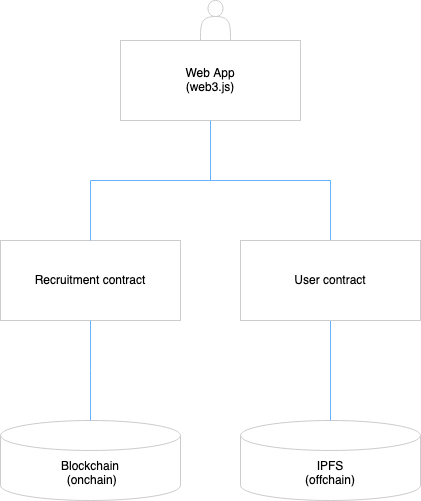

The diagram above was exported from draw.io. Its source (the exported page's mxGraphModel, read from the mxfile embedded in the PNG):
<mxGraphModel dx="1242" dy="733" grid="1" gridSize="10" guides="1" tooltips="1" connect="1" arrows="1" fold="1" page="1" pageScale="1" pageWidth="827" pageHeight="1169" math="0" shadow="0">
  <root>
    <mxCell id="WIyWlLk6GJQsqaUBKTNV-0" />
    <mxCell id="WIyWlLk6GJQsqaUBKTNV-1" parent="WIyWlLk6GJQsqaUBKTNV-0" />
    <mxCell id="AnC9erpGRCPz2Tjbd3Ui-0" value="&lt;div&gt;IPFS&lt;/div&gt;&lt;div&gt;(offchain)&lt;br&gt;&lt;/div&gt;" style="shape=cylinder3;whiteSpace=wrap;html=1;boundedLbl=1;backgroundOutline=1;size=15;strokeColor=#CCCCCC;" parent="WIyWlLk6GJQsqaUBKTNV-1" vertex="1">
      <mxGeometry x="250" y="620" width="180" height="80" as="geometry" />
    </mxCell>
    <mxCell id="AnC9erpGRCPz2Tjbd3Ui-2" value="&lt;div&gt;Blockchain&lt;br&gt;&lt;/div&gt;&amp;nbsp;(onchain)" style="shape=cylinder3;whiteSpace=wrap;html=1;boundedLbl=1;backgroundOutline=1;size=15;strokeColor=#CCCCCC;" parent="WIyWlLk6GJQsqaUBKTNV-1" vertex="1">
      <mxGeometry x="10" y="620" width="180" height="80" as="geometry" />
    </mxCell>
    <mxCell id="AnC9erpGRCPz2Tjbd3Ui-4" value="&lt;div&gt;Recruitment contract&lt;br&gt;&lt;/div&gt;" style="rounded=0;whiteSpace=wrap;html=1;strokeColor=#CCCCCC;" parent="WIyWlLk6GJQsqaUBKTNV-1" vertex="1">
      <mxGeometry x="10" y="440" width="180" height="80" as="geometry" />
    </mxCell>
    <mxCell id="AnC9erpGRCPz2Tjbd3Ui-15" value="" style="endArrow=none;html=1;rounded=0;sketch=0;entryX=0.5;entryY=0;entryDx=0;entryDy=0;exitX=0.5;exitY=1;exitDx=0;exitDy=0;entryPerimeter=0;strokeColor=#66B2FF;" parent="WIyWlLk6GJQsqaUBKTNV-1" source="AnC9erpGRCPz2Tjbd3Ui-17" target="AnC9erpGRCPz2Tjbd3Ui-0" edge="1">
      <mxGeometry width="50" height="50" relative="1" as="geometry">
        <mxPoint x="470" y="780" as="sourcePoint" />
        <mxPoint x="324" y="520" as="targetPoint" />
        <Array as="points">
          <mxPoint x="220" y="380" />
          <mxPoint x="340" y="380" />
        </Array>
      </mxGeometry>
    </mxCell>
    <mxCell id="AnC9erpGRCPz2Tjbd3Ui-16" value="" style="endArrow=none;html=1;rounded=0;sketch=0;entryX=0.5;entryY=1;entryDx=0;entryDy=0;exitX=0.5;exitY=0;exitDx=0;exitDy=0;exitPerimeter=0;strokeColor=#66B2FF;" parent="WIyWlLk6GJQsqaUBKTNV-1" source="AnC9erpGRCPz2Tjbd3Ui-2" target="AnC9erpGRCPz2Tjbd3Ui-4" edge="1">
      <mxGeometry width="50" height="50" relative="1" as="geometry">
        <mxPoint x="180" y="630" as="sourcePoint" />
        <mxPoint x="334" y="530" as="targetPoint" />
        <Array as="points">
          <mxPoint x="100" y="570" />
        </Array>
      </mxGeometry>
    </mxCell>
    <mxCell id="AnC9erpGRCPz2Tjbd3Ui-17" value="Web App&lt;br&gt;&lt;div&gt;(web3.js)&lt;br&gt;&lt;/div&gt;" style="rounded=0;whiteSpace=wrap;html=1;strokeColor=#CCCCCC;" parent="WIyWlLk6GJQsqaUBKTNV-1" vertex="1">
      <mxGeometry x="130" y="240" width="180" height="80" as="geometry" />
    </mxCell>
    <mxCell id="AnC9erpGRCPz2Tjbd3Ui-18" value="" style="shape=actor;whiteSpace=wrap;html=1;strokeColor=#CCCCCC;" parent="WIyWlLk6GJQsqaUBKTNV-1" vertex="1">
      <mxGeometry x="210" y="200" width="30" height="40" as="geometry" />
    </mxCell>
    <mxCell id="z-f2i2Txtpy0EJkoXNRT-0" value="" style="endArrow=none;html=1;rounded=0;sketch=0;entryX=0.5;entryY=0;entryDx=0;entryDy=0;exitX=0.5;exitY=1;exitDx=0;exitDy=0;strokeColor=#66B2FF;" parent="WIyWlLk6GJQsqaUBKTNV-1" source="AnC9erpGRCPz2Tjbd3Ui-17" target="AnC9erpGRCPz2Tjbd3Ui-4" edge="1">
      <mxGeometry width="50" height="50" relative="1" as="geometry">
        <mxPoint x="230" y="330" as="sourcePoint" />
        <mxPoint x="650" y="640" as="targetPoint" />
        <Array as="points">
          <mxPoint x="220" y="380" />
          <mxPoint x="100" y="380" />
        </Array>
      </mxGeometry>
    </mxCell>
    <mxCell id="sRYdcv1GnGRivIFhjN_R-0" value="&lt;div&gt;User contract&lt;br&gt;&lt;/div&gt;" style="rounded=0;whiteSpace=wrap;html=1;strokeColor=#CCCCCC;" vertex="1" parent="WIyWlLk6GJQsqaUBKTNV-1">
      <mxGeometry x="250" y="440" width="180" height="80" as="geometry" />
    </mxCell>
  </root>
</mxGraphModel>